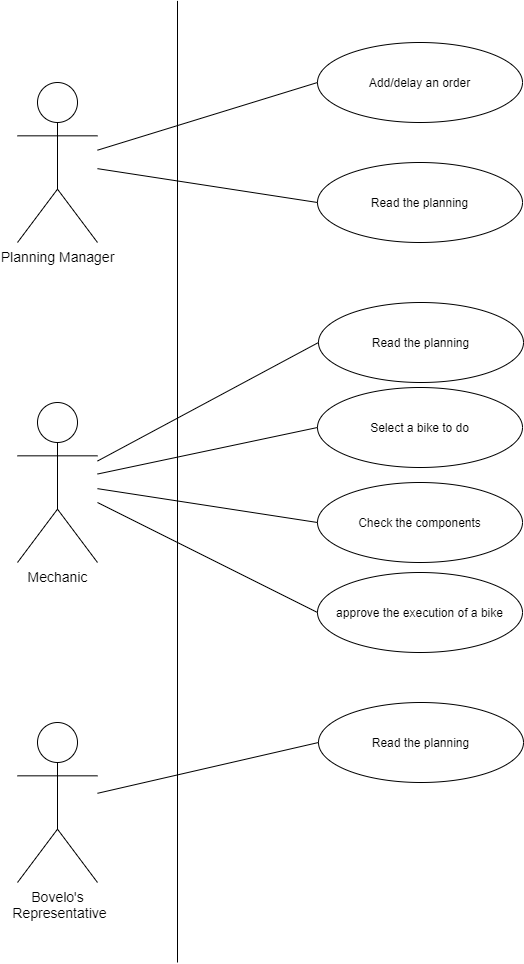

The diagram above was exported from draw.io. Its source (the exported page's mxGraphModel, read from the mxfile embedded in the PNG):
<mxGraphModel dx="1221" dy="645" grid="1" gridSize="10" guides="1" tooltips="1" connect="1" arrows="1" fold="1" page="1" pageScale="1" pageWidth="827" pageHeight="1169" math="0" shadow="0">
  <root>
    <mxCell id="0" />
    <mxCell id="1" parent="0" />
    <mxCell id="VY69wsq-_xr6S860GZ4q-2" value="&lt;font style=&quot;font-size: 14px&quot;&gt;Planning Manager&lt;br&gt;&lt;/font&gt;" style="shape=umlActor;verticalLabelPosition=bottom;verticalAlign=top;html=1;outlineConnect=0;" vertex="1" parent="1">
      <mxGeometry x="120" y="200" width="80" height="160" as="geometry" />
    </mxCell>
    <mxCell id="VY69wsq-_xr6S860GZ4q-3" value="Add/delay an order" style="ellipse;whiteSpace=wrap;html=1;" vertex="1" parent="1">
      <mxGeometry x="420" y="160" width="205" height="80" as="geometry" />
    </mxCell>
    <mxCell id="VY69wsq-_xr6S860GZ4q-4" value="Read the planning" style="ellipse;whiteSpace=wrap;html=1;" vertex="1" parent="1">
      <mxGeometry x="420" y="280" width="205" height="80" as="geometry" />
    </mxCell>
    <mxCell id="VY69wsq-_xr6S860GZ4q-5" value="" style="endArrow=none;html=1;entryX=0;entryY=0.5;entryDx=0;entryDy=0;" edge="1" parent="1" source="VY69wsq-_xr6S860GZ4q-2" target="VY69wsq-_xr6S860GZ4q-3">
      <mxGeometry width="50" height="50" relative="1" as="geometry">
        <mxPoint x="520" y="410" as="sourcePoint" />
        <mxPoint x="570" y="360" as="targetPoint" />
      </mxGeometry>
    </mxCell>
    <mxCell id="VY69wsq-_xr6S860GZ4q-6" value="" style="endArrow=none;html=1;entryX=0;entryY=0.5;entryDx=0;entryDy=0;" edge="1" parent="1" source="VY69wsq-_xr6S860GZ4q-2" target="VY69wsq-_xr6S860GZ4q-4">
      <mxGeometry width="50" height="50" relative="1" as="geometry">
        <mxPoint x="520" y="410" as="sourcePoint" />
        <mxPoint x="570" y="360" as="targetPoint" />
      </mxGeometry>
    </mxCell>
    <mxCell id="VY69wsq-_xr6S860GZ4q-7" value="&lt;span style=&quot;font-size: 14px&quot;&gt;Mechanic&lt;/span&gt;" style="shape=umlActor;verticalLabelPosition=bottom;verticalAlign=top;html=1;outlineConnect=0;" vertex="1" parent="1">
      <mxGeometry x="120" y="520" width="80" height="160" as="geometry" />
    </mxCell>
    <mxCell id="VY69wsq-_xr6S860GZ4q-16" value="" style="endArrow=none;html=1;" edge="1" parent="1">
      <mxGeometry width="50" height="50" relative="1" as="geometry">
        <mxPoint x="280" y="1080" as="sourcePoint" />
        <mxPoint x="280" y="118.4000244140625" as="targetPoint" />
      </mxGeometry>
    </mxCell>
    <mxCell id="VY69wsq-_xr6S860GZ4q-17" value="&lt;span style=&quot;font-size: 14px&quot;&gt;Bovelo's&lt;br&gt;&amp;nbsp;Representative&lt;/span&gt;" style="shape=umlActor;verticalLabelPosition=bottom;verticalAlign=top;html=1;outlineConnect=0;" vertex="1" parent="1">
      <mxGeometry x="120" y="840" width="80" height="160" as="geometry" />
    </mxCell>
    <mxCell id="VY69wsq-_xr6S860GZ4q-20" value="Select a bike to do" style="ellipse;whiteSpace=wrap;html=1;" vertex="1" parent="1">
      <mxGeometry x="420" y="505" width="205" height="80" as="geometry" />
    </mxCell>
    <mxCell id="VY69wsq-_xr6S860GZ4q-21" value="Check the components" style="ellipse;whiteSpace=wrap;html=1;" vertex="1" parent="1">
      <mxGeometry x="420" y="600" width="205" height="80" as="geometry" />
    </mxCell>
    <mxCell id="VY69wsq-_xr6S860GZ4q-22" value="" style="endArrow=none;html=1;entryX=0;entryY=0.5;entryDx=0;entryDy=0;" edge="1" parent="1" target="VY69wsq-_xr6S860GZ4q-20" source="VY69wsq-_xr6S860GZ4q-7">
      <mxGeometry width="50" height="50" relative="1" as="geometry">
        <mxPoint x="201" y="592.6923076923077" as="sourcePoint" />
        <mxPoint x="571" y="685" as="targetPoint" />
      </mxGeometry>
    </mxCell>
    <mxCell id="VY69wsq-_xr6S860GZ4q-23" value="" style="endArrow=none;html=1;entryX=0;entryY=0.5;entryDx=0;entryDy=0;" edge="1" parent="1" target="VY69wsq-_xr6S860GZ4q-21" source="VY69wsq-_xr6S860GZ4q-7">
      <mxGeometry width="50" height="50" relative="1" as="geometry">
        <mxPoint x="201" y="611.1538461538462" as="sourcePoint" />
        <mxPoint x="571" y="685" as="targetPoint" />
      </mxGeometry>
    </mxCell>
    <mxCell id="VY69wsq-_xr6S860GZ4q-24" value="Read the planning" style="ellipse;whiteSpace=wrap;html=1;" vertex="1" parent="1">
      <mxGeometry x="421" y="820" width="205" height="80" as="geometry" />
    </mxCell>
    <mxCell id="VY69wsq-_xr6S860GZ4q-26" value="" style="endArrow=none;html=1;entryX=0;entryY=0.5;entryDx=0;entryDy=0;" edge="1" parent="1" target="VY69wsq-_xr6S860GZ4q-24" source="VY69wsq-_xr6S860GZ4q-17">
      <mxGeometry width="50" height="50" relative="1" as="geometry">
        <mxPoint x="201" y="927.6923076923077" as="sourcePoint" />
        <mxPoint x="571" y="1020" as="targetPoint" />
      </mxGeometry>
    </mxCell>
    <mxCell id="VY69wsq-_xr6S860GZ4q-28" value="approve the execution of a bike" style="ellipse;whiteSpace=wrap;html=1;" vertex="1" parent="1">
      <mxGeometry x="420" y="690" width="205" height="80" as="geometry" />
    </mxCell>
    <mxCell id="VY69wsq-_xr6S860GZ4q-29" value="" style="endArrow=none;html=1;entryX=0;entryY=0.5;entryDx=0;entryDy=0;" edge="1" parent="1" target="VY69wsq-_xr6S860GZ4q-28" source="VY69wsq-_xr6S860GZ4q-7">
      <mxGeometry width="50" height="50" relative="1" as="geometry">
        <mxPoint x="201" y="636.1538461538462" as="sourcePoint" />
        <mxPoint x="571" y="710" as="targetPoint" />
      </mxGeometry>
    </mxCell>
    <mxCell id="VY69wsq-_xr6S860GZ4q-30" value="Read the planning" style="ellipse;whiteSpace=wrap;html=1;" vertex="1" parent="1">
      <mxGeometry x="421" y="420" width="205" height="80" as="geometry" />
    </mxCell>
    <mxCell id="VY69wsq-_xr6S860GZ4q-31" value="" style="endArrow=none;html=1;entryX=0;entryY=0.5;entryDx=0;entryDy=0;" edge="1" parent="1" target="VY69wsq-_xr6S860GZ4q-30" source="VY69wsq-_xr6S860GZ4q-7">
      <mxGeometry width="50" height="50" relative="1" as="geometry">
        <mxPoint x="200" y="510.80459770114953" as="sourcePoint" />
        <mxPoint x="571" y="620" as="targetPoint" />
      </mxGeometry>
    </mxCell>
  </root>
</mxGraphModel>